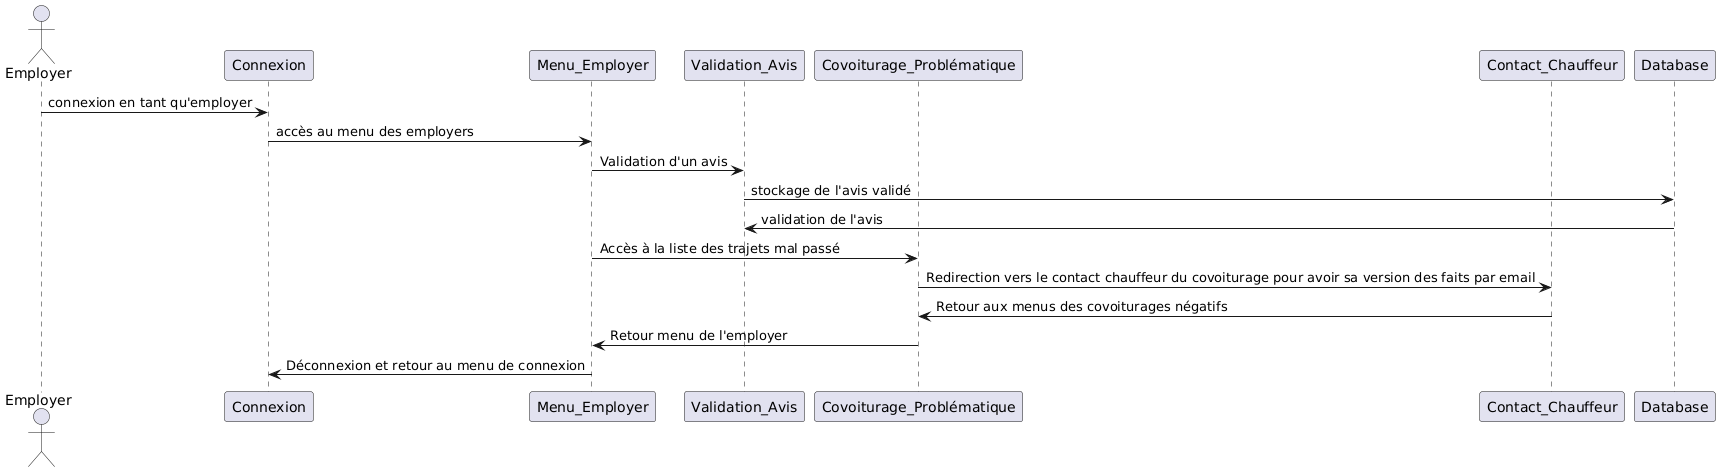

The diagram above was rendered by PlantUML. Its source (embedded in the PNG):
@startuml
actor Employer
participant Connexion
Participant Menu_Employer
Participant Validation_Avis
Participant Covoiturage_Problématique
Participant Contact_Chauffeur
Participant Database


Employer -> Connexion : connexion en tant qu'employer
Connexion -> Menu_Employer : accès au menu des employers
Menu_Employer -> Validation_Avis : Validation d'un avis
Validation_Avis -> Database : stockage de l'avis validé
Database -> Validation_Avis : validation de l'avis

Menu_Employer -> Covoiturage_Problématique : Accès à la liste des trajets mal passé
Covoiturage_Problématique -> Contact_Chauffeur : Redirection vers le contact chauffeur du covoiturage pour avoir sa version des faits par email
Contact_Chauffeur -> Covoiturage_Problématique : Retour aux menus des covoiturages négatifs
Covoiturage_Problématique -> Menu_Employer : Retour menu de l'employer




Menu_Employer-> Connexion : Déconnexion et retour au menu de connexion
@enduml